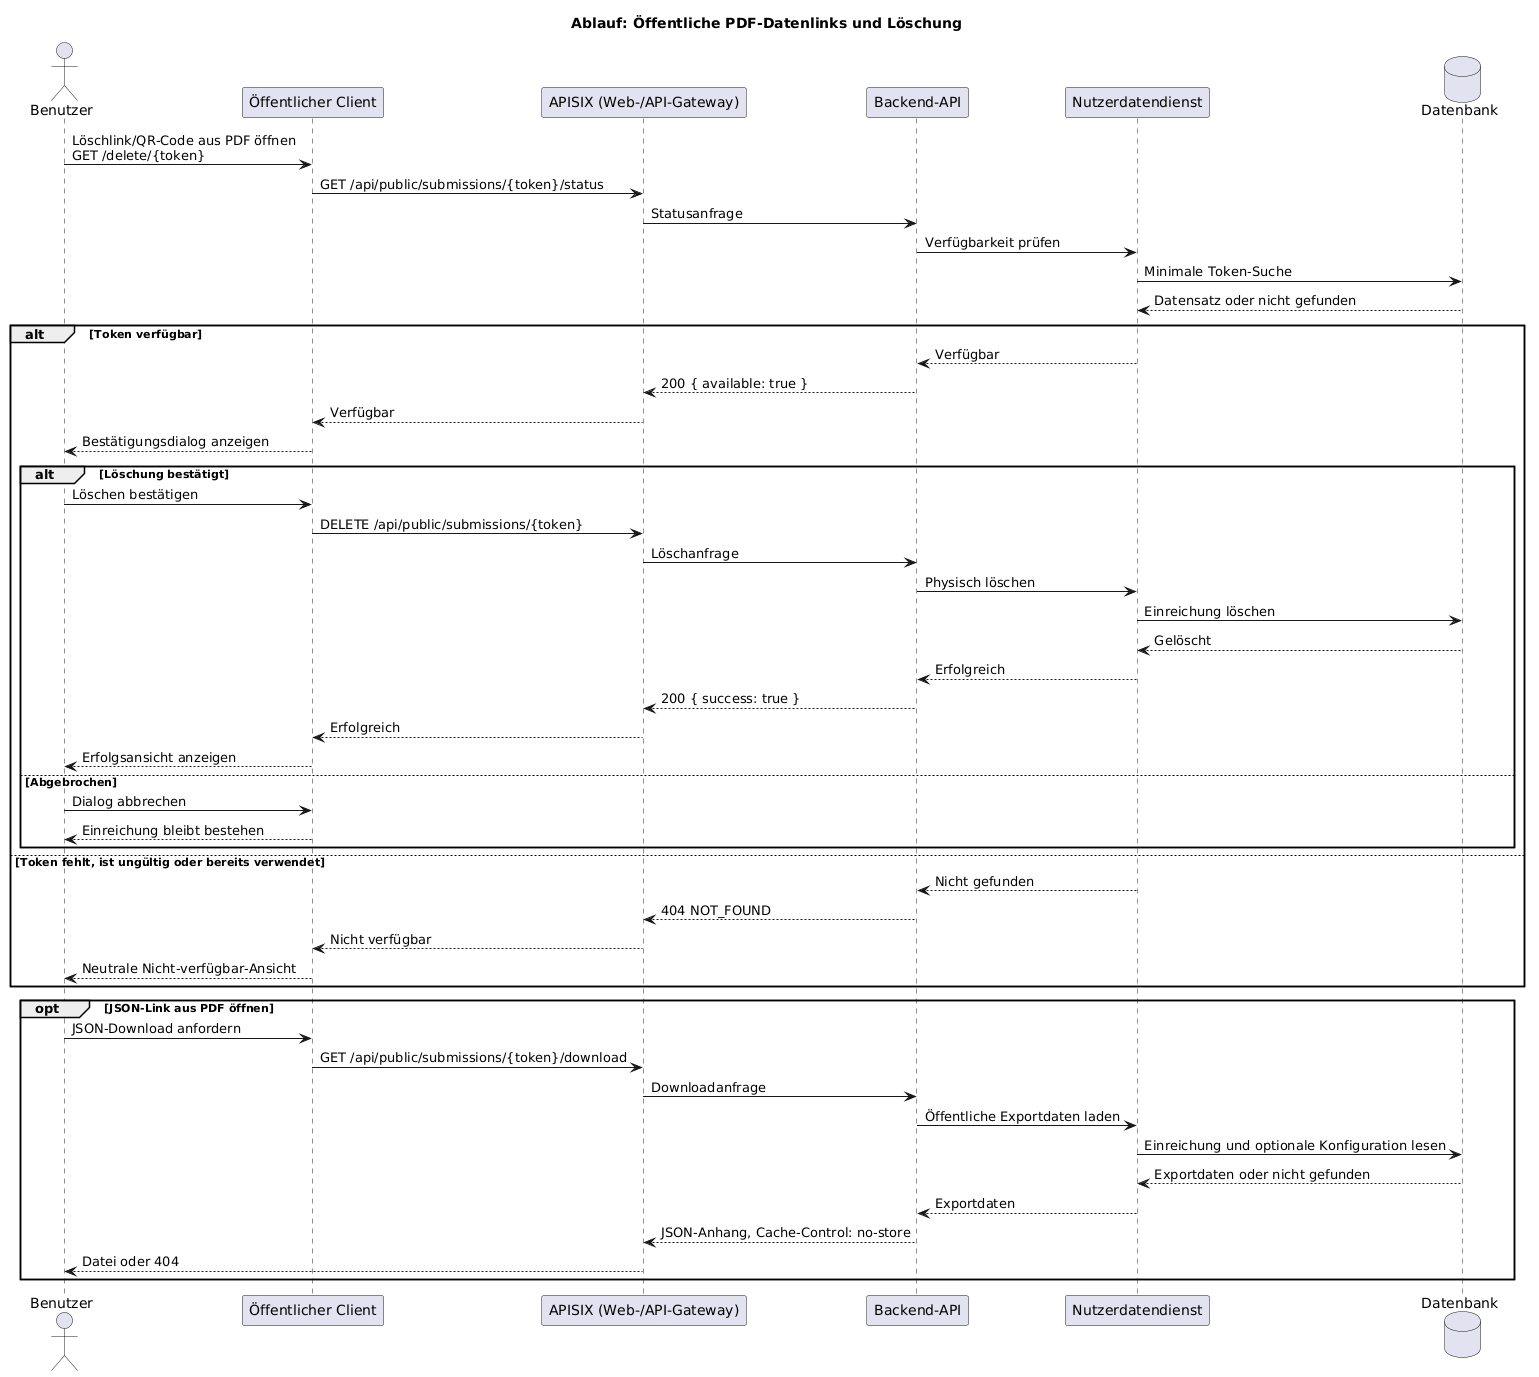

The diagram above was rendered by PlantUML. Its source (embedded in the PNG):
@startuml
title Ablauf: Öffentliche PDF-Datenlinks und Löschung

actor Benutzer
participant "Öffentlicher Client" as client
participant "APISIX (Web-/API-Gateway)" as gateway
participant "Backend-API" as api
participant "Nutzerdatendienst" as uds
database "Datenbank" as db

Benutzer -> client : Löschlink/QR-Code aus PDF öffnen\nGET /delete/{token}
client -> gateway : GET /api/public/submissions/{token}/status
gateway -> api : Statusanfrage
api -> uds : Verfügbarkeit prüfen
uds -> db : Minimale Token-Suche
db --> uds : Datensatz oder nicht gefunden

alt Token verfügbar
  uds --> api : Verfügbar
  api --> gateway : 200 { available: true }
  gateway --> client : Verfügbar
  client --> Benutzer : Bestätigungsdialog anzeigen
  alt Löschung bestätigt
    Benutzer -> client : Löschen bestätigen
    client -> gateway : DELETE /api/public/submissions/{token}
    gateway -> api : Löschanfrage
    api -> uds : Physisch löschen
    uds -> db : Einreichung löschen
    db --> uds : Gelöscht
    uds --> api : Erfolgreich
    api --> gateway : 200 { success: true }
    gateway --> client : Erfolgreich
    client --> Benutzer : Erfolgsansicht anzeigen
  else Abgebrochen
    Benutzer -> client : Dialog abbrechen
    client --> Benutzer : Einreichung bleibt bestehen
  end
else Token fehlt, ist ungültig oder bereits verwendet
  uds --> api : Nicht gefunden
  api --> gateway : 404 NOT_FOUND
  gateway --> client : Nicht verfügbar
  client --> Benutzer : Neutrale Nicht-verfügbar-Ansicht
end

opt JSON-Link aus PDF öffnen
  Benutzer -> client : JSON-Download anfordern
  client -> gateway : GET /api/public/submissions/{token}/download
  gateway -> api : Downloadanfrage
  api -> uds : Öffentliche Exportdaten laden
  uds -> db : Einreichung und optionale Konfiguration lesen
  db --> uds : Exportdaten oder nicht gefunden
  uds --> api : Exportdaten
  api --> gateway : JSON-Anhang, Cache-Control: no-store
  gateway --> Benutzer : Datei oder 404
end

@enduml